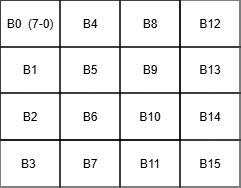

The diagram above was exported from draw.io. Its source (the exported page's mxGraphModel, read from the mxfile embedded in the PNG):
<mxGraphModel dx="947" dy="469" grid="1" gridSize="10" guides="1" tooltips="1" connect="1" arrows="1" fold="1" page="1" pageScale="1" pageWidth="1920" pageHeight="1200" math="0" shadow="0">
  <root>
    <mxCell id="0" />
    <mxCell id="1" parent="0" />
    <mxCell id="MRPGtZgK_jXcPIsnqumZ-1" parent="1" style="childLayout=tableLayout;recursiveResize=0;shadow=0;fillColor=none;" value="" vertex="1">
      <mxGeometry height="140" width="180" x="750" y="350" as="geometry" />
    </mxCell>
    <mxCell id="MRPGtZgK_jXcPIsnqumZ-2" parent="MRPGtZgK_jXcPIsnqumZ-1" style="shape=tableRow;horizontal=0;startSize=0;swimlaneHead=0;swimlaneBody=0;top=0;left=0;bottom=0;right=0;dropTarget=0;collapsible=0;recursiveResize=0;expand=0;fontStyle=0;fillColor=none;strokeColor=inherit;" value="" vertex="1">
      <mxGeometry height="47" width="180" as="geometry" />
    </mxCell>
    <mxCell id="MRPGtZgK_jXcPIsnqumZ-3" parent="MRPGtZgK_jXcPIsnqumZ-2" style="connectable=0;recursiveResize=0;strokeColor=inherit;fillColor=none;align=center;whiteSpace=wrap;html=1;" value="B0&amp;nbsp; (7-0)" vertex="1">
      <mxGeometry height="47" width="60" as="geometry">
        <mxRectangle height="47" width="60" as="alternateBounds" />
      </mxGeometry>
    </mxCell>
    <mxCell id="MRPGtZgK_jXcPIsnqumZ-4" parent="MRPGtZgK_jXcPIsnqumZ-2" style="connectable=0;recursiveResize=0;strokeColor=inherit;fillColor=none;align=center;whiteSpace=wrap;html=1;" value="B4" vertex="1">
      <mxGeometry height="47" width="60" x="60" as="geometry">
        <mxRectangle height="47" width="60" as="alternateBounds" />
      </mxGeometry>
    </mxCell>
    <mxCell id="MRPGtZgK_jXcPIsnqumZ-5" parent="MRPGtZgK_jXcPIsnqumZ-2" style="connectable=0;recursiveResize=0;strokeColor=inherit;fillColor=none;align=center;whiteSpace=wrap;html=1;" value="B8" vertex="1">
      <mxGeometry height="47" width="60" x="120" as="geometry">
        <mxRectangle height="47" width="60" as="alternateBounds" />
      </mxGeometry>
    </mxCell>
    <mxCell id="MRPGtZgK_jXcPIsnqumZ-6" parent="MRPGtZgK_jXcPIsnqumZ-1" style="shape=tableRow;horizontal=0;startSize=0;swimlaneHead=0;swimlaneBody=0;top=0;left=0;bottom=0;right=0;dropTarget=0;collapsible=0;recursiveResize=0;expand=0;fontStyle=0;fillColor=none;strokeColor=inherit;" vertex="1">
      <mxGeometry height="46" width="180" y="47" as="geometry" />
    </mxCell>
    <mxCell id="MRPGtZgK_jXcPIsnqumZ-7" parent="MRPGtZgK_jXcPIsnqumZ-6" style="connectable=0;recursiveResize=0;strokeColor=inherit;fillColor=none;align=center;whiteSpace=wrap;html=1;" value="B1" vertex="1">
      <mxGeometry height="46" width="60" as="geometry">
        <mxRectangle height="46" width="60" as="alternateBounds" />
      </mxGeometry>
    </mxCell>
    <mxCell id="MRPGtZgK_jXcPIsnqumZ-8" parent="MRPGtZgK_jXcPIsnqumZ-6" style="connectable=0;recursiveResize=0;strokeColor=inherit;fillColor=none;align=center;whiteSpace=wrap;html=1;" value="B5" vertex="1">
      <mxGeometry height="46" width="60" x="60" as="geometry">
        <mxRectangle height="46" width="60" as="alternateBounds" />
      </mxGeometry>
    </mxCell>
    <mxCell id="MRPGtZgK_jXcPIsnqumZ-9" parent="MRPGtZgK_jXcPIsnqumZ-6" style="connectable=0;recursiveResize=0;strokeColor=inherit;fillColor=none;align=center;whiteSpace=wrap;html=1;" value="B9" vertex="1">
      <mxGeometry height="46" width="60" x="120" as="geometry">
        <mxRectangle height="46" width="60" as="alternateBounds" />
      </mxGeometry>
    </mxCell>
    <mxCell id="MRPGtZgK_jXcPIsnqumZ-10" parent="MRPGtZgK_jXcPIsnqumZ-1" style="shape=tableRow;horizontal=0;startSize=0;swimlaneHead=0;swimlaneBody=0;top=0;left=0;bottom=0;right=0;dropTarget=0;collapsible=0;recursiveResize=0;expand=0;fontStyle=0;fillColor=none;strokeColor=inherit;" vertex="1">
      <mxGeometry height="47" width="180" y="93" as="geometry" />
    </mxCell>
    <mxCell id="MRPGtZgK_jXcPIsnqumZ-11" parent="MRPGtZgK_jXcPIsnqumZ-10" style="connectable=0;recursiveResize=0;strokeColor=inherit;fillColor=none;align=center;whiteSpace=wrap;html=1;" value="B2" vertex="1">
      <mxGeometry height="47" width="60" as="geometry">
        <mxRectangle height="47" width="60" as="alternateBounds" />
      </mxGeometry>
    </mxCell>
    <mxCell id="MRPGtZgK_jXcPIsnqumZ-12" parent="MRPGtZgK_jXcPIsnqumZ-10" style="connectable=0;recursiveResize=0;strokeColor=inherit;fillColor=none;align=center;whiteSpace=wrap;html=1;" value="B6" vertex="1">
      <mxGeometry height="47" width="60" x="60" as="geometry">
        <mxRectangle height="47" width="60" as="alternateBounds" />
      </mxGeometry>
    </mxCell>
    <mxCell id="MRPGtZgK_jXcPIsnqumZ-13" parent="MRPGtZgK_jXcPIsnqumZ-10" style="connectable=0;recursiveResize=0;strokeColor=inherit;fillColor=none;align=center;whiteSpace=wrap;html=1;" value="B10" vertex="1">
      <mxGeometry height="47" width="60" x="120" as="geometry">
        <mxRectangle height="47" width="60" as="alternateBounds" />
      </mxGeometry>
    </mxCell>
    <mxCell id="MRPGtZgK_jXcPIsnqumZ-16" parent="1" style="connectable=0;recursiveResize=0;strokeColor=inherit;fillColor=none;align=center;whiteSpace=wrap;html=1;" value="B12" vertex="1">
      <mxGeometry height="47" width="60" x="930" y="350" as="geometry">
        <mxRectangle height="47" width="60" as="alternateBounds" />
      </mxGeometry>
    </mxCell>
    <mxCell id="MRPGtZgK_jXcPIsnqumZ-17" parent="1" style="connectable=0;recursiveResize=0;strokeColor=inherit;fillColor=none;align=center;whiteSpace=wrap;html=1;" value="B13" vertex="1">
      <mxGeometry height="46" width="60" x="930" y="397" as="geometry">
        <mxRectangle height="46" width="60" as="alternateBounds" />
      </mxGeometry>
    </mxCell>
    <mxCell id="MRPGtZgK_jXcPIsnqumZ-18" parent="1" style="connectable=0;recursiveResize=0;strokeColor=inherit;fillColor=none;align=center;whiteSpace=wrap;html=1;" value="B14" vertex="1">
      <mxGeometry height="47" width="60" x="930" y="443" as="geometry">
        <mxRectangle height="47" width="60" as="alternateBounds" />
      </mxGeometry>
    </mxCell>
    <mxCell id="MRPGtZgK_jXcPIsnqumZ-19" parent="1" style="shape=tableRow;horizontal=0;startSize=0;swimlaneHead=0;swimlaneBody=0;top=0;left=0;bottom=0;right=0;dropTarget=0;collapsible=0;recursiveResize=0;expand=0;fontStyle=0;fillColor=none;strokeColor=inherit;" vertex="1">
      <mxGeometry height="47" width="180" x="750" y="490" as="geometry" />
    </mxCell>
    <mxCell id="MRPGtZgK_jXcPIsnqumZ-20" parent="MRPGtZgK_jXcPIsnqumZ-19" style="connectable=0;recursiveResize=0;strokeColor=inherit;fillColor=none;align=center;whiteSpace=wrap;html=1;" value="B3&amp;nbsp;" vertex="1">
      <mxGeometry height="47" width="60" as="geometry">
        <mxRectangle height="47" width="60" as="alternateBounds" />
      </mxGeometry>
    </mxCell>
    <mxCell id="MRPGtZgK_jXcPIsnqumZ-21" parent="MRPGtZgK_jXcPIsnqumZ-19" style="connectable=0;recursiveResize=0;strokeColor=inherit;fillColor=none;align=center;whiteSpace=wrap;html=1;" value="B7" vertex="1">
      <mxGeometry height="47" width="60" x="60" as="geometry">
        <mxRectangle height="47" width="60" as="alternateBounds" />
      </mxGeometry>
    </mxCell>
    <mxCell id="MRPGtZgK_jXcPIsnqumZ-22" parent="MRPGtZgK_jXcPIsnqumZ-19" style="connectable=0;recursiveResize=0;strokeColor=inherit;fillColor=none;align=center;whiteSpace=wrap;html=1;" value="B11" vertex="1">
      <mxGeometry height="47" width="60" x="120" as="geometry">
        <mxRectangle height="47" width="60" as="alternateBounds" />
      </mxGeometry>
    </mxCell>
    <mxCell id="MRPGtZgK_jXcPIsnqumZ-23" parent="1" style="connectable=0;recursiveResize=0;strokeColor=inherit;fillColor=none;align=center;whiteSpace=wrap;html=1;" value="B15" vertex="1">
      <mxGeometry height="47" width="60" x="930" y="490" as="geometry">
        <mxRectangle height="47" width="60" as="alternateBounds" />
      </mxGeometry>
    </mxCell>
  </root>
</mxGraphModel>